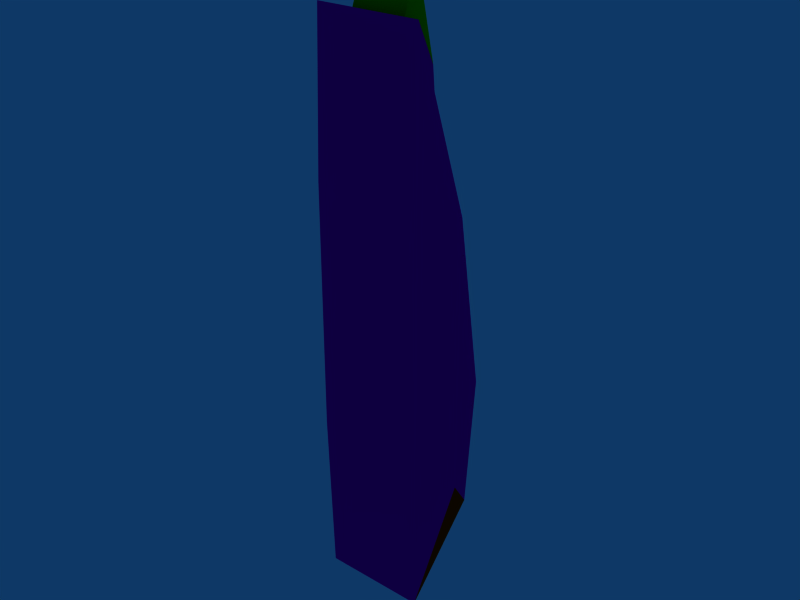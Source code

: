 # Source: HeavyLaserCannon.blend  (saved by Blender 2.68.0; exported with 4.5.12 LTS)
import bpy
from mathutils import Matrix  # noqa: F401  (used for matrix-valued properties, if any)

bpy.ops.wm.read_factory_settings(use_empty=True)
scene = bpy.context.scene
scene.name = 'Scene'

# ---- collections
col_collection_1 = bpy.data.collections.new('Collection 1'); scene.collection.children.link(col_collection_1)

# ---- materials (node trees are filled in below, after node groups)
mat_chassis = bpy.data.materials.new('Chassis')
mat_chassis.alpha_threshold = 0.0
mat_chassis.diffuse_color = (0.9933, 0.0, 0.6252, 1.0)
mat_chassis.roughness = 0.5
mat_chassis.line_color = (0.0, 0.0, 0.0, 1.0)
mat_barrel = bpy.data.materials.new('Barrel')
mat_barrel.alpha_threshold = 0.0
mat_barrel.diffuse_color = (0.0984, 0.8, 0.0, 1.0)
mat_barrel.roughness = 0.5
mat_barrel.line_color = (0.0, 0.0, 0.0, 1.0)
mat_heatsink = bpy.data.materials.new('HeatSink')
mat_heatsink.alpha_threshold = 0.0
mat_heatsink.diffuse_color = (0.8, 0.1146, 0.0, 1.0)
mat_heatsink.roughness = 0.5
mat_heatsink.line_color = (0.0, 0.0, 0.0, 1.0)

# ---- material node trees

# ---- world
world_world = bpy.data.worlds.new('World'); scene.world = world_world
world_world.color = (0.05656, 0.2208, 0.4)
world_world.use_sun_shadow = False
world_world.sun_shadow_jitter_overblur = 0.0
world_world.cycles.sampling_method = 'MANUAL'
world_world.cycles.sample_map_resolution = 256

# ---- meshes
me_lasercannon_mesh = bpy.data.meshes.new('Lasercannon_Mesh')
me_lasercannon_mesh.from_pydata([(0.605, 0.0007545, 5.277), (-0.605, 0.0007544, 5.277), (-0.605, 0.0007538, -1.323), (0.605, 0.0007539, -1.323), (0.4294, 0.8368, 0.733), (-0.4294, 0.8368, 0.733), (-0.4294, 0.6608, -1.059), (0.4294, 0.6608, -1.059), (-0.2215, 0.7045, 4.668), (0.2215, 0.7045, 4.668), (-0.3121, 0.1371, 5.162), (0.3121, 0.1371, 5.162), (0.3121, 0.312, 5.603), (-0.3121, 0.312, 5.603), (0.2215, 0.4833, 5.593), (-0.2215, 0.4833, 5.593), (0.8983, 0.3197, 3.398), (-0.9559, 0.2918, 3.302), (-0.9559, 0.2918, 0.3246), (0.8983, 0.3197, 0.2499), (0.8099, 0.7674, 1.341), (-0.8723, 0.7153, 1.357), (-0.8723, 0.5782, -0.03914), (0.8099, 0.6224, -0.1346), (0.1724, 1.02, 1.918), (-0.1724, 1.02, 1.918), (-0.0889, 0.9671, 3.498), (0.0889, 0.9671, 3.498)], [], [(0, 1, 2, 3), (4, 7, 6, 5), (4, 0, 16, 20), (2, 6, 7, 3), (3, 7, 23, 19), (9, 4, 24, 27), (5, 1, 10, 8), (0, 4, 9, 11), (1, 0, 11, 10), (10, 11, 12, 13), (11, 9, 14, 12), (8, 10, 13, 15), (9, 8, 15, 14), (12, 14, 15, 13), (17, 21, 22, 18), (20, 16, 19, 23), (6, 2, 18, 22), (0, 3, 19, 16), (5, 6, 22, 21), (7, 4, 20, 23), (1, 5, 21, 17), (2, 1, 17, 18), (24, 25, 26, 27), (8, 9, 27, 26), (4, 5, 25, 24), (5, 8, 26, 25)])
me_lasercannon_mesh.polygons.foreach_set('material_index', [0, 2, 0, 2, 2, 1, 0, 0, 0, 1, 1, 1, 1, 1, 0, 0, 2, 0, 2, 2, 0, 0, 1, 1, 1, 1])
me_lasercannon_mesh.materials.append(mat_chassis)
me_lasercannon_mesh.materials.append(mat_barrel)
me_lasercannon_mesh.materials.append(mat_heatsink)
me_lasercannon_mesh.use_remesh_preserve_volume = False
me_lasercannon_mesh.use_remesh_preserve_attributes = False
me_lasercannon_mesh.use_mirror_vertex_groups = False
me_lasercannon_mesh.update()

# ---- objects
ob_lasercannon_mesh = bpy.data.objects.new('Lasercannon_Mesh', me_lasercannon_mesh)

# ---- transforms, parenting, visibility, modifiers, constraints
ob_lasercannon_mesh.location = (-5.96e-08, -0.0004363, -0.0003118)
ob_lasercannon_mesh.scale = (0.5, 0.5, 0.5)
ob_lasercannon_mesh.lock_rotations_4d = False
ob_lasercannon_mesh.empty_display_type = 'ARROWS'
ob_lasercannon_mesh.color = (0.0, 0.0, 0.0, 1.0)
ob_lasercannon_mesh.lineart.crease_threshold = 0.0

# ---- collection membership
col_collection_1.objects.link(ob_lasercannon_mesh)

# ---- scene / render settings (as saved in the file)
scene.frame_start = 1; scene.frame_end = 250; scene.frame_set(1)
scene.render.engine = 'BLENDER_EEVEE_NEXT'
scene.render.image_settings.file_format = 'JPEG'
scene.render.image_settings.color_mode = 'RGB'
scene.render.image_settings.compression = 90
scene.render.resolution_x = 800
scene.render.resolution_y = 600
scene.render.pixel_aspect_x = 100.0
scene.render.pixel_aspect_y = 100.0
scene.render.fps = 25
scene.render.dither_intensity = 0.0
scene.render.use_compositing = False
scene.render.use_sequencer = False
scene.render.bake_margin = 2
scene.render.bake_bias = 0.0
scene.render.use_stamp_time = False
scene.render.use_stamp_date = False
scene.render.use_stamp_frame = False
scene.render.use_stamp_camera = False
scene.render.use_stamp_scene = False
scene.render.use_stamp_filename = False
scene.render.use_stamp_render_time = False
scene.render.stamp_font_size = 0
scene.cycles.use_denoising = False
scene.cycles.samples = 10
scene.cycles.sampling_pattern = 'TABULATED_SOBOL'
scene.cycles.light_sampling_threshold = 0.0
scene.cycles.use_adaptive_sampling = False
scene.cycles.use_light_tree = False
scene.cycles.blur_glossy = 0.0
scene.cycles.volume_bounces = 1
scene.cycles.pixel_filter_type = 'GAUSSIAN'
scene.cycles.sample_clamp_indirect = 0.0
scene.view_settings.view_transform = 'Raw'
bpy.context.view_layer.update()

# ---- added for rendering (the .blend has no active camera): camera
cam_auto = bpy.data.cameras.new('AutoCamera')
cam_auto.lens = 50.0
cam_auto.sensor_width = 36.0
cam_auto.clip_end = 1000.0
ob_auto_camera = bpy.data.objects.new('AutoCamera', cam_auto)
scene.collection.objects.link(ob_auto_camera)
ob_auto_camera.location = (3.33576, -3.76541, 3.7497)
ob_auto_camera.rotation_euler = (1.09748, -7.21219e-08, 0.694738)
scene.camera = ob_auto_camera
bpy.context.view_layer.update()
